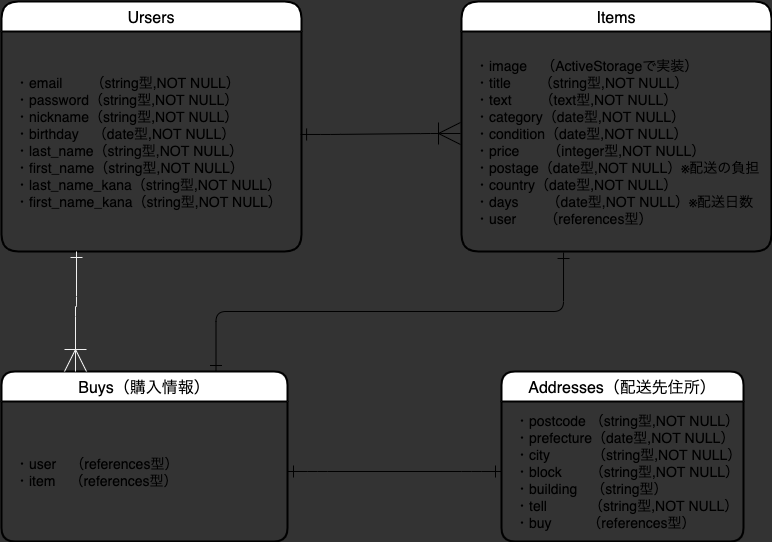

The diagram above was exported from draw.io. Its source (the exported page's mxGraphModel, read from the mxfile embedded in the PNG):
<mxGraphModel dx="913" dy="680" grid="0" gridSize="10" guides="1" tooltips="1" connect="1" arrows="1" fold="1" page="0" pageScale="1" pageWidth="827" pageHeight="1169" background="#333333" math="0" shadow="0">
  <root>
    <mxCell id="0" />
    <mxCell id="1" parent="0" />
    <mxCell id="76" value="" style="edgeStyle=entityRelationEdgeStyle;fontSize=12;html=1;endArrow=ERoneToMany;startSize=10;endSize=20;startArrow=ERone;startFill=0;exitX=0.997;exitY=0.468;exitDx=0;exitDy=0;exitPerimeter=0;endFill=0;" edge="1" parent="1" source="66">
      <mxGeometry width="100" height="100" relative="1" as="geometry">
        <mxPoint x="240" y="190" as="sourcePoint" />
        <mxPoint x="479" y="222" as="targetPoint" />
      </mxGeometry>
    </mxCell>
    <mxCell id="79" value="" style="edgeStyle=entityRelationEdgeStyle;fontSize=12;html=1;endArrow=ERone;startSize=10;endSize=10;startArrow=ERone;startFill=0;endFill=0;exitX=1;exitY=0.5;exitDx=0;exitDy=0;entryX=0;entryY=0.5;entryDx=0;entryDy=0;" edge="1" parent="1" source="75" target="69">
      <mxGeometry width="100" height="100" relative="1" as="geometry">
        <mxPoint x="420" y="550" as="sourcePoint" />
        <mxPoint x="574" y="550" as="targetPoint" />
      </mxGeometry>
    </mxCell>
    <mxCell id="83" style="edgeStyle=orthogonalEdgeStyle;orthogonalLoop=1;jettySize=auto;html=1;exitX=0.537;exitY=1.005;exitDx=0;exitDy=0;entryX=0.75;entryY=0;entryDx=0;entryDy=0;startArrow=ERone;startFill=0;startSize=10;endArrow=ERone;endFill=0;endSize=10;fontSize=14;fontColor=#FFFFFF;rounded=1;exitPerimeter=0;" edge="1" parent="1" target="74">
      <mxGeometry relative="1" as="geometry">
        <mxPoint x="582.03" y="341" as="sourcePoint" />
        <Array as="points">
          <mxPoint x="582" y="400" />
          <mxPoint x="235" y="400" />
        </Array>
      </mxGeometry>
    </mxCell>
    <mxCell id="65" value="Ursers" style="swimlane;childLayout=stackLayout;horizontal=1;startSize=30;horizontalStack=0;rounded=1;fontSize=16;fontStyle=0;strokeWidth=2;resizeParent=0;resizeLast=1;shadow=0;dashed=0;align=center;glass=0;sketch=0;swimlaneLine=1;arcSize=19;" vertex="1" parent="1">
      <mxGeometry x="20" y="90" width="300" height="250" as="geometry" />
    </mxCell>
    <mxCell id="66" value="・email　　（string型,NOT NULL）&#10;・password（string型,NOT NULL）&#10;・nickname（string型,NOT NULL）&#10;・birthday　（date型,NOT NULL）&#10;・last_name（string型,NOT NULL）&#10;・first_name（string型,NOT NULL）&#10;・last_name_kana（string型,NOT NULL）&#10;・first_name_kana（string型,NOT NULL）" style="align=left;strokeColor=none;fillColor=none;spacingLeft=4;fontSize=14;verticalAlign=middle;resizable=0;rotatable=0;part=1;spacing=10;" vertex="1" parent="65">
      <mxGeometry y="30" width="300" height="220" as="geometry" />
    </mxCell>
    <mxCell id="85" value="Items" style="swimlane;childLayout=stackLayout;horizontal=1;startSize=30;horizontalStack=0;rounded=1;fontSize=16;fontStyle=0;strokeWidth=2;resizeParent=0;resizeLast=1;shadow=0;dashed=0;align=center;glass=0;sketch=0;swimlaneLine=1;arcSize=19;" vertex="1" parent="1">
      <mxGeometry x="480" y="90" width="310" height="250" as="geometry" />
    </mxCell>
    <mxCell id="86" value="・image　（ActiveStorageで実装）&#10;・title　　（string型,NOT NULL）&#10;・text　　（text型,NOT NULL）&#10;・category（date型,NOT NULL）&#10;・condition（date型,NOT NULL）&#10;・price　　（integer型,NOT NULL）&#10;・postage（date型,NOT NULL）※配送の負担&#10;・country（date型,NOT NULL）&#10;・days　　（date型,NOT NULL）※配送日数&#10;・user　　（references型）" style="align=left;strokeColor=none;fillColor=none;spacingLeft=4;fontSize=14;verticalAlign=middle;resizable=0;rotatable=0;part=1;spacing=10;" vertex="1" parent="85">
      <mxGeometry y="30" width="310" height="220" as="geometry" />
    </mxCell>
    <mxCell id="74" value="Buys（購入情報）" style="swimlane;childLayout=stackLayout;horizontal=1;startSize=30;horizontalStack=0;rounded=1;fontSize=16;fontStyle=0;strokeWidth=2;resizeParent=0;resizeLast=1;shadow=0;dashed=0;align=center;" vertex="1" parent="1">
      <mxGeometry x="20" y="460" width="286" height="170" as="geometry" />
    </mxCell>
    <mxCell id="75" value="・user　（references型）&#10;・item　（references型）" style="align=left;strokeColor=none;fillColor=none;spacingLeft=4;fontSize=14;verticalAlign=middle;resizable=0;rotatable=0;part=1;labelBackgroundColor=none;labelBorderColor=none;spacing=10;" vertex="1" parent="74">
      <mxGeometry y="30" width="286" height="140" as="geometry" />
    </mxCell>
    <mxCell id="68" value="Addresses（配送先住所）" style="swimlane;childLayout=stackLayout;horizontal=1;startSize=30;horizontalStack=0;rounded=1;fontSize=16;fontStyle=0;strokeWidth=2;resizeParent=0;resizeLast=1;shadow=0;dashed=0;align=center;" vertex="1" parent="1">
      <mxGeometry x="520" y="460" width="242" height="170" as="geometry" />
    </mxCell>
    <mxCell id="69" value="・postcode （string型,NOT NULL）&#10;・prefecture（date型,NOT NULL）&#10;・city　　　（string型,NOT NULL）&#10;・block　　（string型,NOT NULL）&#10;・building　（string型）&#10;・tell　　　（string型,NOT NULL）&#10;・buy　　  （references型）" style="align=left;strokeColor=none;fillColor=none;spacingLeft=4;fontSize=14;verticalAlign=middle;resizable=0;rotatable=0;part=1;labelBackgroundColor=none;labelBorderColor=none;spacing=10;" vertex="1" parent="68">
      <mxGeometry y="30" width="242" height="140" as="geometry" />
    </mxCell>
    <mxCell id="90" style="edgeStyle=orthogonalEdgeStyle;rounded=1;orthogonalLoop=1;jettySize=auto;html=1;exitX=0.25;exitY=1;exitDx=0;exitDy=0;startArrow=ERone;startFill=0;startSize=10;endArrow=ERoneToMany;endFill=0;endSize=20;strokeColor=#f0f0f0;fontSize=14;fontColor=#FFFFFF;" edge="1" parent="1" source="66">
      <mxGeometry relative="1" as="geometry">
        <mxPoint x="94" y="460" as="targetPoint" />
      </mxGeometry>
    </mxCell>
  </root>
</mxGraphModel>